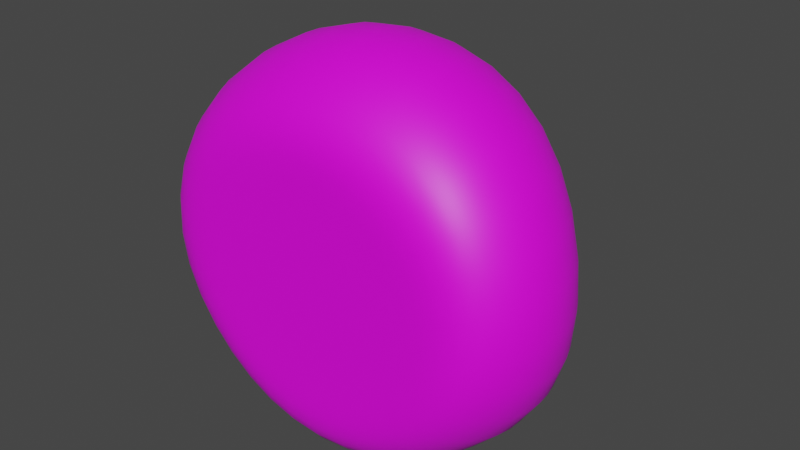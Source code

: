 # Source: Slime.blend  (saved by Blender 2.80.75; exported with 4.5.12 LTS)
import bpy
from mathutils import Matrix  # noqa: F401  (used for matrix-valued properties, if any)

bpy.ops.wm.read_factory_settings(use_empty=True)
scene = bpy.context.scene
scene.name = 'Scene'

# ---- collections
col_collection = bpy.data.collections.new('Collection'); scene.collection.children.link(col_collection)

# ---- images (referenced by path relative to the original .blend; pixels are not part of the script)
import os
ASSET_DIR = os.environ.get("B2B_ASSET_DIR", "")  # directory of the original .blend (textures are referenced by path, not embedded)
HERE = os.path.dirname(os.path.abspath(__file__))  # packed textures are extracted next to this script under _unpacked/

def load_image(name, relpath, width, height, colorspace="sRGB"):
    """Load a texture the original file referenced (path relative to the .blend, or extracted next to this script)."""
    p = next((c for c in (os.path.join(HERE, relpath), os.path.join(ASSET_DIR, relpath)) if relpath and os.path.exists(c)), "")
    if p:
        img = bpy.data.images.load(p, check_existing=True)
        img.name = name
    else:  # same state as the original file: an image datablock whose file is absent (Cycles renders it pink)
        img = bpy.data.images.new(name, width, height)
        img.source = "FILE"
        img.filepath = "//" + (relpath or name)
    img.colorspace_settings.name = colorspace
    return img
img_slime_bluetexture_png = load_image('Slime_BlueTexture.png', 'Slime_BlueTexture.png', 1024, 1024, 'sRGB')

# ---- materials (node trees are filled in below, after node groups)
mat_slimebody = bpy.data.materials.new('SlimeBody')
mat_slimebody.use_transparent_shadow = False

# ---- material node trees
mat_slimebody.use_nodes = True; mat_slimebody.node_tree.nodes.clear()
_N = mat_slimebody.node_tree.nodes; _L = mat_slimebody.node_tree.links
n0 = _N.new('ShaderNodeBsdfPrincipled'); n0.name = 'Principled BSDF'; n0.location = (10, 300)
n0.distribution = 'GGX'
n0.subsurface_method = 'BURLEY'
n0.inputs[3].default_value = 1.45
n0.inputs[27].default_value = (0.0, 0.0, 0.0, 1.0)
n0.inputs[28].default_value = 1.0
n1 = _N.new('ShaderNodeTexImage'); n1.name = 'Image Texture'; n1.location = (-407, 249)
n1.image = img_slime_bluetexture_png
n2 = _N.new('ShaderNodeOutputMaterial'); n2.name = 'Material Output'; n2.location = (402, 310)
_L.new(n0.outputs[0], n2.inputs[0])
_L.new(n1.outputs[0], n0.inputs[0])
n2.is_active_output = True

# ---- world
world_world = bpy.data.worlds.new('World'); scene.world = world_world
world_world.use_nodes = True; world_world.node_tree.nodes.clear()
_N = world_world.node_tree.nodes; _L = world_world.node_tree.links
n0 = _N.new('ShaderNodeOutputWorld'); n0.name = 'World Output'; n0.location = (300, 300)
n1 = _N.new('ShaderNodeBackground'); n1.name = 'Background'; n1.location = (10, 300)
n1.inputs[0].default_value = (0.05088, 0.05088, 0.05088, 1.0)
_L.new(n1.outputs[0], n0.inputs[0])
n0.is_active_output = True
world_world.color = (0.05088, 0.05088, 0.05088)
world_world.use_sun_shadow = False
world_world.sun_shadow_jitter_overblur = 0.0

# ---- meshes
me_sphere_001 = bpy.data.meshes.new('Sphere.001')
me_sphere_001.from_pydata([(0.0708, 0.7277, -0.08372), (0.1421, 0.6444, -0.2111), (0.2087, 0.564, -0.3699), (0.2681, 0.4869, -0.5325), (0.3171, 0.3941, -0.6641), (0.3533, 0.277, -0.7576), (0.3753, 0.1402, -0.8243), (0.3827, 0.0003465, -0.8742), (0.3753, -0.1363, -0.8976), (0.3536, -0.2675, -0.8834), (0.3182, -0.3857, -0.8229), (0.2706, -0.4538, -0.7186), (0.2126, -0.4538, -0.5805), (0.1464, -0.4538, -0.4208), (0.07466, -0.4538, -0.2474), (0.1331, 0.719, -0.04922), (0.2642, 0.63, -0.1488), (0.3866, 0.5458, -0.2869), (0.4969, 0.4731, -0.4353), (0.5883, 0.3823, -0.5553), (0.6567, 0.2685, -0.6387), (0.6993, 0.1395, -0.6871), (0.713, 0.00693, -0.719), (0.6988, -0.1313, -0.7294), (0.6576, -0.2623, -0.7093), (0.5915, -0.3844, -0.6541), (0.503, -0.4538, -0.5677), (0.3951, -0.4538, -0.4601), (0.2715, -0.4538, -0.3378), (0.1379, -0.4538, -0.2052), (0.1747, 0.7214, -0.005514), (0.3458, 0.6327, -0.07468), (0.5078, 0.5496, -0.1764), (0.6541, 0.4706, -0.287), (0.7757, 0.3751, -0.3796), (0.8673, 0.2603, -0.4379), (0.9255, 0.1287, -0.4612), (0.9465, -0.009685, -0.4661), (0.9305, -0.1512, -0.4541), (0.8778, -0.2863, -0.425), (0.7889, -0.4033, -0.3862), (0.6692, -0.4538, -0.3378), (0.5237, -0.4538, -0.2798), (0.3581, -0.4538, -0.2136), (0.1805, -0.4538, -0.1419), (0.1894, 0.7323, 0.04441), (0.3746, 0.6511, 0.02515), (0.5502, 0.5676, -0.01424), (0.7101, 0.4754, -0.05444), (0.8445, 0.3629, -0.07673), (0.947, 0.2322, -0.07663), (1.013, 0.0938, -0.07081), (1.037, -0.04666, -0.06637), (1.02, -0.185, -0.06573), (0.9616, -0.3124, -0.06697), (0.8631, -0.4169, -0.0672), (0.7308, -0.4538, -0.0672), (0.5706, -0.4538, -0.0672), (0.3892, -0.4538, -0.0672), (0.1956, -0.4538, -0.0672), (0.1749, 0.7498, 0.09491), (0.3461, 0.681, 0.1388), (0.5082, 0.5986, 0.1806), (0.6573, 0.5023, 0.2342), (0.7835, 0.3812, 0.2937), (0.8795, 0.2428, 0.3357), (0.9408, 0.09384, 0.355), (0.9631, -0.05671, 0.3574), (0.9465, -0.1995, 0.339), (0.8917, -0.3257, 0.3048), (0.7998, -0.4239, 0.2599), (0.6769, -0.4538, 0.2068), (0.5282, -0.4538, 0.146), (0.3598, -0.4538, 0.07925), (0.1807, -0.4538, 0.007457), (0.1333, 0.7715, 0.1385), (0.2649, 0.7188, 0.2434), (0.3882, 0.6429, 0.3641), (0.5017, 0.5445, 0.4867), (0.5973, 0.4273, 0.5902), (0.6694, 0.2911, 0.662), (0.7148, 0.1314, 0.7023), (0.7305, -0.03365, 0.7088), (0.7177, -0.1861, 0.6784), (0.6772, -0.3166, 0.6192), (0.609, -0.4174, 0.5387), (0.5165, -0.4538, 0.4411), (0.4037, -0.4538, 0.328), (0.2751, -0.4538, 0.2034), (0.1382, -0.4538, 0.07075), (0.07106, 0.7926, 0.1666), (0.1428, 0.7549, 0.3169), (0.21, 0.6828, 0.4829), (0.2695, 0.5861, 0.6393), (0.3184, 0.4665, 0.7705), (0.3546, 0.3253, 0.8623), (0.3771, 0.1656, 0.9149), (0.3848, 0.001771, 0.9255), (0.3781, -0.1504, 0.891), (0.357, -0.2825, 0.8195), (0.3219, -0.3946, 0.7189), (0.2741, -0.4538, 0.5943), (0.2152, -0.4538, 0.4484), (0.1475, -0.4538, 0.2864), (0.07466, -0.4538, 0.113), (-2.842e-14, 0.7426, -0.09438), (-2.842e-14, 0.522, -0.5696), (-2.842e-14, 0.4201, -0.7056), (-2.842e-14, 0.2924, -0.807), (-2.842e-14, 0.1514, -0.881), (-2.842e-14, 0.008915, -0.9364), (-2.842e-14, -0.1307, -0.9632), (-2.842e-14, -0.2662, -0.9492), (-2.842e-14, -0.3856, -0.8846), (-2.842e-14, -0.4538, -0.7721), (-2.842e-14, -0.4538, -0.6228), (-2.842e-14, -0.4538, -0.4499), (-2.842e-14, -0.4538, -0.2623), (-0.0708, 0.7277, -0.08372), (-0.1421, 0.6444, -0.2111), (-0.2087, 0.564, -0.3699), (-0.2681, 0.4869, -0.5325), (-0.3171, 0.3941, -0.6641), (-0.3533, 0.277, -0.7576), (-0.3753, 0.1402, -0.8243), (-0.3827, 0.0003465, -0.8742), (-0.3753, -0.1363, -0.8976), (-0.3536, -0.2675, -0.8834), (-0.3182, -0.3857, -0.8229), (-0.2706, -0.4538, -0.7186), (-0.2126, -0.4538, -0.5805), (-0.1464, -0.4538, -0.4208), (-0.07466, -0.4538, -0.2474), (-0.1331, 0.719, -0.04922), (-0.2642, 0.63, -0.1488), (-0.3866, 0.5458, -0.2869), (-0.4969, 0.4731, -0.4353), (-0.5883, 0.3823, -0.5553), (-0.6567, 0.2685, -0.6387), (-0.6993, 0.1395, -0.6871), (-0.713, 0.00693, -0.719), (-0.6988, -0.1313, -0.7294), (-0.6576, -0.2623, -0.7093), (-0.5915, -0.3844, -0.6541), (-0.503, -0.4538, -0.5677), (-0.3951, -0.4538, -0.4601), (-0.2715, -0.4538, -0.3378), (-0.1379, -0.4538, -0.2052), (-0.1747, 0.7214, -0.005514), (-0.3458, 0.6327, -0.07468), (-0.5078, 0.5496, -0.1764), (-0.6541, 0.4706, -0.287), (-0.7757, 0.3751, -0.3796), (-0.8673, 0.2603, -0.4379), (-0.9255, 0.1287, -0.4612), (-0.9465, -0.009685, -0.4661), (-0.9305, -0.1512, -0.4541), (-0.8778, -0.2863, -0.425), (-0.7889, -0.4033, -0.3862), (-0.6692, -0.4538, -0.3378), (-0.5237, -0.4538, -0.2798), (-0.3581, -0.4538, -0.2136), (-0.1805, -0.4538, -0.1419), (-0.1894, 0.7323, 0.04441), (-0.3746, 0.6511, 0.02515), (-0.5502, 0.5676, -0.01424), (-0.7101, 0.4754, -0.05444), (-0.8445, 0.3629, -0.07673), (-0.947, 0.2322, -0.07663), (-1.013, 0.0938, -0.07081), (-1.037, -0.04666, -0.06637), (-1.02, -0.185, -0.06573), (-0.9616, -0.3124, -0.06697), (-0.8631, -0.4169, -0.0672), (-0.7308, -0.4538, -0.0672), (-0.5706, -0.4538, -0.0672), (-0.3892, -0.4538, -0.0672), (-0.1956, -0.4538, -0.0672), (-0.1749, 0.7498, 0.09491), (-0.3461, 0.681, 0.1388), (-0.5082, 0.5986, 0.1806), (-0.6573, 0.5023, 0.2342), (-0.7835, 0.3812, 0.2937), (-0.8795, 0.2428, 0.3357), (-0.9408, 0.09384, 0.355), (-0.9631, -0.05671, 0.3574), (-0.9465, -0.1995, 0.339), (-0.8917, -0.3257, 0.3048), (-0.7998, -0.4239, 0.2599), (-0.6769, -0.4538, 0.2068), (-0.5282, -0.4538, 0.146), (-0.3598, -0.4538, 0.07925), (-0.1807, -0.4538, 0.007457), (-0.1333, 0.7715, 0.1385), (-0.2649, 0.7188, 0.2434), (-0.3882, 0.6429, 0.3641), (-0.5017, 0.5445, 0.4867), (-0.5973, 0.4273, 0.5902), (-0.6694, 0.2911, 0.662), (-0.7148, 0.1314, 0.7023), (-0.7305, -0.03365, 0.7088), (-0.7177, -0.1861, 0.6784), (-0.6772, -0.3166, 0.6192), (-0.609, -0.4174, 0.5387), (-0.5165, -0.4538, 0.4411), (-0.4037, -0.4538, 0.328), (-0.2751, -0.4538, 0.2034), (-0.1382, -0.4538, 0.07075), (-0.07106, 0.7926, 0.1666), (-0.1428, 0.7549, 0.3169), (-0.21, 0.6828, 0.4829), (-0.2695, 0.5861, 0.6393), (-0.3184, 0.4665, 0.7705), (-0.3546, 0.3253, 0.8623), (-0.3771, 0.1656, 0.9149), (-0.3848, 0.001771, 0.9255), (-0.3781, -0.1504, 0.891), (-0.357, -0.2825, 0.8195), (-0.3219, -0.3946, 0.7189), (-0.2741, -0.4538, 0.5943), (-0.2152, -0.4538, 0.4484), (-0.1475, -0.4538, 0.2864), (-0.07466, -0.4538, 0.113), (-2.842e-14, 0.8101, 0.1744), (-2.842e-14, 0.7802, 0.3421), (-2.842e-14, 0.7067, 0.5225), (-2.842e-14, 0.5992, 0.6931), (-2.842e-14, 0.4685, 0.8338), (-2.842e-14, 0.327, 0.9326), (-2.842e-14, 0.1685, 0.9895), (-2.842e-14, 0.005331, 1.002), (-2.842e-14, -0.1458, 0.9657), (-2.842e-14, -0.2767, 0.8898), (-2.842e-14, -0.3895, 0.7822), (-2.842e-14, -0.4538, 0.6482), (-2.842e-14, -0.4538, 0.4907), (-2.842e-14, -0.4538, 0.3155), (-2.842e-14, -0.4538, 0.1279), (-2.842e-14, -0.4538, -0.0672), (-2.842e-14, 0.7928, 0.0336), (-2.842e-14, 0.6739, -0.2326), (-2.842e-14, 0.6016, -0.3995)], [], [(111, 110, 7, 8), (240, 105, 0, 1), (112, 111, 8, 9), (241, 240, 1, 2), (113, 112, 9, 10), (106, 241, 2, 3), (114, 113, 10, 11), (107, 106, 3, 4), (115, 114, 11, 12), (108, 107, 4, 5), (116, 115, 12, 13), (109, 108, 5, 6), (117, 116, 13, 14), (110, 109, 6, 7), (105, 239, 0), (238, 117, 14), (7, 6, 21, 22), (0, 239, 15), (238, 14, 29), (8, 7, 22, 23), (1, 0, 15, 16), (9, 8, 23, 24), (2, 1, 16, 17), (10, 9, 24, 25), (3, 2, 17, 18), (11, 10, 25, 26), (4, 3, 18, 19), (12, 11, 26, 27), (5, 4, 19, 20), (13, 12, 27, 28), (6, 5, 20, 21), (14, 13, 28, 29), (26, 25, 40, 41), (19, 18, 33, 34), (27, 26, 41, 42), (20, 19, 34, 35), (28, 27, 42, 43), (21, 20, 35, 36), (29, 28, 43, 44), (22, 21, 36, 37), (15, 239, 30), (238, 29, 44), (23, 22, 37, 38), (16, 15, 30, 31), (24, 23, 38, 39), (17, 16, 31, 32), (25, 24, 39, 40), (18, 17, 32, 33), (30, 239, 45), (238, 44, 59), (38, 37, 52, 53), (31, 30, 45, 46), (39, 38, 53, 54), (32, 31, 46, 47), (40, 39, 54, 55), (33, 32, 47, 48), (41, 40, 55, 56), (34, 33, 48, 49), (42, 41, 56, 57), (35, 34, 49, 50), (43, 42, 57, 58), (36, 35, 50, 51), (44, 43, 58, 59), (37, 36, 51, 52), (49, 48, 63, 64), (57, 56, 71, 72), (50, 49, 64, 65), (58, 57, 72, 73), (51, 50, 65, 66), (59, 58, 73, 74), (52, 51, 66, 67), (45, 239, 60), (238, 59, 74), (53, 52, 67, 68), (46, 45, 60, 61), (54, 53, 68, 69), (47, 46, 61, 62), (55, 54, 69, 70), (48, 47, 62, 63), (56, 55, 70, 71), (68, 67, 82, 83), (61, 60, 75, 76), (69, 68, 83, 84), (62, 61, 76, 77), (70, 69, 84, 85), (63, 62, 77, 78), (71, 70, 85, 86), (64, 63, 78, 79), (72, 71, 86, 87), (65, 64, 79, 80), (73, 72, 87, 88), (66, 65, 80, 81), (74, 73, 88, 89), (67, 66, 81, 82), (60, 239, 75), (238, 74, 89), (87, 86, 101, 102), (80, 79, 94, 95), (88, 87, 102, 103), (81, 80, 95, 96), (89, 88, 103, 104), (82, 81, 96, 97), (75, 239, 90), (238, 89, 104), (83, 82, 97, 98), (76, 75, 90, 91), (84, 83, 98, 99), (77, 76, 91, 92), (85, 84, 99, 100), (78, 77, 92, 93), (86, 85, 100, 101), (79, 78, 93, 94), (99, 98, 231, 232), (92, 91, 224, 225), (100, 99, 232, 233), (93, 92, 225, 226), (101, 100, 233, 234), (94, 93, 226, 227), (102, 101, 234, 235), (95, 94, 227, 228), (103, 102, 235, 236), (96, 95, 228, 229), (104, 103, 236, 237), (97, 96, 229, 230), (90, 239, 223), (238, 104, 237), (98, 97, 230, 231), (91, 90, 223, 224), (111, 126, 125, 110), (240, 119, 118, 105), (112, 127, 126, 111), (241, 120, 119, 240), (113, 128, 127, 112), (106, 121, 120, 241), (114, 129, 128, 113), (107, 122, 121, 106), (115, 130, 129, 114), (108, 123, 122, 107), (116, 131, 130, 115), (109, 124, 123, 108), (117, 132, 131, 116), (110, 125, 124, 109), (105, 118, 239), (238, 132, 117), (125, 140, 139, 124), (118, 133, 239), (238, 147, 132), (126, 141, 140, 125), (119, 134, 133, 118), (127, 142, 141, 126), (120, 135, 134, 119), (128, 143, 142, 127), (121, 136, 135, 120), (129, 144, 143, 128), (122, 137, 136, 121), (130, 145, 144, 129), (123, 138, 137, 122), (131, 146, 145, 130), (124, 139, 138, 123), (132, 147, 146, 131), (144, 159, 158, 143), (137, 152, 151, 136), (145, 160, 159, 144), (138, 153, 152, 137), (146, 161, 160, 145), (139, 154, 153, 138), (147, 162, 161, 146), (140, 155, 154, 139), (133, 148, 239), (238, 162, 147), (141, 156, 155, 140), (134, 149, 148, 133), (142, 157, 156, 141), (135, 150, 149, 134), (143, 158, 157, 142), (136, 151, 150, 135), (148, 163, 239), (238, 177, 162), (156, 171, 170, 155), (149, 164, 163, 148), (157, 172, 171, 156), (150, 165, 164, 149), (158, 173, 172, 157), (151, 166, 165, 150), (159, 174, 173, 158), (152, 167, 166, 151), (160, 175, 174, 159), (153, 168, 167, 152), (161, 176, 175, 160), (154, 169, 168, 153), (162, 177, 176, 161), (155, 170, 169, 154), (167, 182, 181, 166), (175, 190, 189, 174), (168, 183, 182, 167), (176, 191, 190, 175), (169, 184, 183, 168), (177, 192, 191, 176), (170, 185, 184, 169), (163, 178, 239), (238, 192, 177), (171, 186, 185, 170), (164, 179, 178, 163), (172, 187, 186, 171), (165, 180, 179, 164), (173, 188, 187, 172), (166, 181, 180, 165), (174, 189, 188, 173), (186, 201, 200, 185), (179, 194, 193, 178), (187, 202, 201, 186), (180, 195, 194, 179), (188, 203, 202, 187), (181, 196, 195, 180), (189, 204, 203, 188), (182, 197, 196, 181), (190, 205, 204, 189), (183, 198, 197, 182), (191, 206, 205, 190), (184, 199, 198, 183), (192, 207, 206, 191), (185, 200, 199, 184), (178, 193, 239), (238, 207, 192), (205, 220, 219, 204), (198, 213, 212, 197), (206, 221, 220, 205), (199, 214, 213, 198), (207, 222, 221, 206), (200, 215, 214, 199), (193, 208, 239), (238, 222, 207), (201, 216, 215, 200), (194, 209, 208, 193), (202, 217, 216, 201), (195, 210, 209, 194), (203, 218, 217, 202), (196, 211, 210, 195), (204, 219, 218, 203), (197, 212, 211, 196), (217, 232, 231, 216), (210, 225, 224, 209), (218, 233, 232, 217), (211, 226, 225, 210), (219, 234, 233, 218), (212, 227, 226, 211), (220, 235, 234, 219), (213, 228, 227, 212), (221, 236, 235, 220), (214, 229, 228, 213), (222, 237, 236, 221), (215, 230, 229, 214), (208, 223, 239), (238, 237, 222), (216, 231, 230, 215), (209, 224, 223, 208)])
me_sphere_001.polygons.foreach_set('use_smooth', [True] * 256)
_uv = me_sphere_001.uv_layers.new(name='UVMap')
_uv.uv.foreach_set('vector', [0.5969, 0.3729, 0.5671, 0.3694, 0.5618, 0.2942, 0.5908, 0.2888, 0.4173, 0.3518, 0.3994, 0.3497, 0.3999, 0.3414, 0.4181, 0.3339, 0.63, 0.3768, 0.5969, 0.3729, 0.5908, 0.2888, 0.6237, 0.2835, 0.4398, 0.3544, 0.4173, 0.3518, 0.4181, 0.3339, 0.441, 0.3271, 0.6696, 0.3815, 0.63, 0.3768, 0.6237, 0.2835, 0.6651, 0.2762, 0.464, 0.3573, 0.4398, 0.3544, 0.441, 0.3271, 0.4652, 0.3208, 0.718, 0.3871, 0.6696, 0.3815, 0.6651, 0.2762, 0.718, 0.2653, 0.4873, 0.36, 0.464, 0.3573, 0.4652, 0.3208, 0.4879, 0.3144, 0.08423, 0.7484, 0.06609, 0.7219, 0.1206, 0.6985, 0.1271, 0.7301, 0.5119, 0.3629, 0.4873, 0.36, 0.4879, 0.3144, 0.5102, 0.3075, 0.1052, 0.7791, 0.08423, 0.7484, 0.1271, 0.7301, 0.1348, 0.7665, 0.539, 0.3661, 0.5119, 0.3629, 0.5102, 0.3075, 0.5348, 0.3004, 0.128, 0.8124, 0.1052, 0.7791, 0.1348, 0.7665, 0.1431, 0.8059, 0.5671, 0.3694, 0.539, 0.3661, 0.5348, 0.3004, 0.5618, 0.2942, 0.3994, 0.3497, 0.3847, 0.348, 0.3999, 0.3414, 0.1517, 0.847, 0.128, 0.8124, 0.1431, 0.8059, 0.5618, 0.2942, 0.5348, 0.3004, 0.5095, 0.248, 0.5294, 0.2342, 0.3999, 0.3414, 0.3847, 0.348, 0.3972, 0.3336, 0.1517, 0.847, 0.1431, 0.8059, 0.1594, 0.8058, 0.5908, 0.2888, 0.5618, 0.2942, 0.5294, 0.2342, 0.5531, 0.2198, 0.4181, 0.3339, 0.3999, 0.3414, 0.3972, 0.3336, 0.4127, 0.318, 0.6237, 0.2835, 0.5908, 0.2888, 0.5531, 0.2198, 0.5816, 0.2029, 0.441, 0.3271, 0.4181, 0.3339, 0.4127, 0.318, 0.4331, 0.303, 0.6651, 0.2762, 0.6237, 0.2835, 0.5816, 0.2029, 0.62, 0.1782, 0.4652, 0.3208, 0.441, 0.3271, 0.4331, 0.303, 0.4549, 0.2891, 0.718, 0.2653, 0.6651, 0.2762, 0.62, 0.1782, 0.669, 0.1448, 0.4879, 0.3144, 0.4652, 0.3208, 0.4549, 0.2891, 0.4745, 0.2757, 0.1271, 0.7301, 0.1206, 0.6985, 0.1802, 0.6971, 0.1741, 0.7293, 0.5102, 0.3075, 0.4879, 0.3144, 0.4745, 0.2757, 0.4922, 0.2621, 0.1348, 0.7665, 0.1271, 0.7301, 0.1741, 0.7293, 0.167, 0.766, 0.5348, 0.3004, 0.5102, 0.3075, 0.4922, 0.2621, 0.5095, 0.248, 0.1431, 0.8059, 0.1348, 0.7665, 0.167, 0.766, 0.1594, 0.8058, 0.669, 0.1448, 0.62, 0.1782, 0.542, 0.09869, 0.5726, 0.04947, 0.4745, 0.2757, 0.4549, 0.2891, 0.4369, 0.2674, 0.4522, 0.2495, 0.1741, 0.7293, 0.1802, 0.6971, 0.2376, 0.7177, 0.2188, 0.7457, 0.4922, 0.2621, 0.4745, 0.2757, 0.4522, 0.2495, 0.4644, 0.2319, 0.167, 0.766, 0.1741, 0.7293, 0.2188, 0.7457, 0.1975, 0.7775, 0.5095, 0.248, 0.4922, 0.2621, 0.4644, 0.2319, 0.4747, 0.2133, 0.1594, 0.8058, 0.167, 0.766, 0.1975, 0.7775, 0.1747, 0.8118, 0.5294, 0.2342, 0.5095, 0.248, 0.4747, 0.2133, 0.4855, 0.1933, 0.3972, 0.3336, 0.3847, 0.348, 0.3927, 0.3284, 0.1517, 0.847, 0.1594, 0.8058, 0.1747, 0.8118, 0.5531, 0.2198, 0.5294, 0.2342, 0.4855, 0.1933, 0.4993, 0.1695, 0.4127, 0.318, 0.3972, 0.3336, 0.3927, 0.3284, 0.4045, 0.3074, 0.5816, 0.2029, 0.5531, 0.2198, 0.4993, 0.1695, 0.5168, 0.1391, 0.4331, 0.303, 0.4127, 0.318, 0.4045, 0.3074, 0.4201, 0.2867, 0.62, 0.1782, 0.5816, 0.2029, 0.5168, 0.1391, 0.542, 0.09869, 0.4549, 0.2891, 0.4331, 0.303, 0.4201, 0.2867, 0.4369, 0.2674, 0.3927, 0.3284, 0.3847, 0.348, 0.387, 0.3264, 0.1517, 0.847, 0.1747, 0.8118, 0.1864, 0.8232, 0.4993, 0.1695, 0.4855, 0.1933, 0.4215, 0.1624, 0.4256, 0.1352, 0.4045, 0.3074, 0.3927, 0.3284, 0.387, 0.3264, 0.3924, 0.3035, 0.5168, 0.1391, 0.4993, 0.1695, 0.4256, 0.1352, 0.4313, 0.103, 0.4201, 0.2867, 0.4045, 0.3074, 0.3924, 0.3035, 0.3998, 0.2804, 0.542, 0.09869, 0.5168, 0.1391, 0.4313, 0.103, 0.439, 0.0614, 0.4369, 0.2674, 0.4201, 0.2867, 0.3998, 0.2804, 0.4074, 0.2575, 0.5726, 0.04947, 0.542, 0.09869, 0.439, 0.0614, 0.4479, 0.004314, 0.4522, 0.2495, 0.4369, 0.2674, 0.4074, 0.2575, 0.4133, 0.2345, 0.2188, 0.7457, 0.2376, 0.7177, 0.2814, 0.7582, 0.2529, 0.7777, 0.4644, 0.2319, 0.4522, 0.2495, 0.4133, 0.2345, 0.4164, 0.2111, 0.1975, 0.7775, 0.2188, 0.7457, 0.2529, 0.7777, 0.2208, 0.7997, 0.4747, 0.2133, 0.4644, 0.2319, 0.4164, 0.2111, 0.4187, 0.1872, 0.1747, 0.8118, 0.1975, 0.7775, 0.2208, 0.7997, 0.1864, 0.8232, 0.4855, 0.1933, 0.4747, 0.2133, 0.4187, 0.1872, 0.4215, 0.1624, 0.4133, 0.2345, 0.4074, 0.2575, 0.3698, 0.2623, 0.3624, 0.239, 0.2529, 0.7777, 0.2814, 0.7582, 0.3051, 0.8134, 0.2713, 0.8207, 0.4164, 0.2111, 0.4133, 0.2345, 0.3624, 0.239, 0.3556, 0.2152, 0.2208, 0.7997, 0.2529, 0.7777, 0.2713, 0.8207, 0.2333, 0.8293, 0.4187, 0.1872, 0.4164, 0.2111, 0.3556, 0.2152, 0.3498, 0.1907, 0.1864, 0.8232, 0.2208, 0.7997, 0.2333, 0.8293, 0.1928, 0.8383, 0.4215, 0.1624, 0.4187, 0.1872, 0.3498, 0.1907, 0.3442, 0.165, 0.387, 0.3264, 0.3847, 0.348, 0.381, 0.3278, 0.1517, 0.847, 0.1864, 0.8232, 0.1928, 0.8383, 0.4256, 0.1352, 0.4215, 0.1624, 0.3442, 0.165, 0.3395, 0.1358, 0.3924, 0.3035, 0.387, 0.3264, 0.381, 0.3278, 0.3784, 0.3065, 0.4313, 0.103, 0.4256, 0.1352, 0.3395, 0.1358, 0.3346, 0.1015, 0.3998, 0.2804, 0.3924, 0.3035, 0.3784, 0.3065, 0.3753, 0.2846, 0.439, 0.0614, 0.4313, 0.103, 0.3346, 0.1015, 0.3276, 0.05793, 0.4074, 0.2575, 0.3998, 0.2804, 0.3753, 0.2846, 0.3698, 0.2623, 0.4479, 0.004314, 0.439, 0.0614, 0.3276, 0.05793, 0.3159, 0.0001011, 0.3395, 0.1358, 0.3442, 0.165, 0.2775, 0.2011, 0.2607, 0.1739, 0.3784, 0.3065, 0.381, 0.3278, 0.3756, 0.3323, 0.3657, 0.3157, 0.3346, 0.1015, 0.3395, 0.1358, 0.2607, 0.1739, 0.2421, 0.1415, 0.3753, 0.2846, 0.3784, 0.3065, 0.3657, 0.3157, 0.3527, 0.2987, 0.3276, 0.05793, 0.3346, 0.1015, 0.2421, 0.1415, 0.2177, 0.1007, 0.3698, 0.2623, 0.3753, 0.2846, 0.3527, 0.2987, 0.3379, 0.2811, 0.3159, 0.0001011, 0.3276, 0.05793, 0.2177, 0.1007, 0.1822, 0.04781, 0.3624, 0.239, 0.3698, 0.2623, 0.3379, 0.2811, 0.3231, 0.2635, 0.2713, 0.8207, 0.3051, 0.8134, 0.3051, 0.8744, 0.2713, 0.8681, 0.3556, 0.2152, 0.3624, 0.239, 0.3231, 0.2635, 0.3089, 0.2453, 0.2333, 0.8293, 0.2713, 0.8207, 0.2713, 0.8681, 0.2334, 0.8616, 0.3498, 0.1907, 0.3556, 0.2152, 0.3089, 0.2453, 0.2937, 0.2246, 0.1928, 0.8383, 0.2333, 0.8293, 0.2334, 0.8616, 0.193, 0.8547, 0.3442, 0.165, 0.3498, 0.1907, 0.2937, 0.2246, 0.2775, 0.2011, 0.381, 0.3278, 0.3847, 0.348, 0.3756, 0.3323, 0.1517, 0.847, 0.1928, 0.8383, 0.193, 0.8547, 0.2713, 0.8681, 0.3051, 0.8744, 0.2807, 0.9311, 0.2525, 0.9123, 0.3089, 0.2453, 0.3231, 0.2635, 0.2994, 0.2981, 0.2792, 0.2872, 0.2334, 0.8616, 0.2713, 0.8681, 0.2525, 0.9123, 0.2208, 0.8918, 0.2937, 0.2246, 0.3089, 0.2453, 0.2792, 0.2872, 0.2575, 0.2746, 0.193, 0.8547, 0.2334, 0.8616, 0.2208, 0.8918, 0.1868, 0.8699, 0.2775, 0.2011, 0.2937, 0.2246, 0.2575, 0.2746, 0.2333, 0.26, 0.3756, 0.3323, 0.3847, 0.348, 0.3718, 0.3388, 0.1517, 0.847, 0.193, 0.8547, 0.1868, 0.8699, 0.2607, 0.1739, 0.2775, 0.2011, 0.2333, 0.26, 0.2061, 0.2426, 0.3657, 0.3157, 0.3756, 0.3323, 0.3718, 0.3388, 0.3567, 0.3291, 0.2421, 0.1415, 0.2607, 0.1739, 0.2061, 0.2426, 0.1734, 0.2207, 0.3527, 0.2987, 0.3657, 0.3157, 0.3567, 0.3291, 0.3384, 0.3189, 0.2177, 0.1007, 0.2421, 0.1415, 0.1734, 0.2207, 0.1288, 0.1909, 0.3379, 0.2811, 0.3527, 0.2987, 0.3384, 0.3189, 0.3189, 0.3086, 0.1822, 0.04781, 0.2177, 0.1007, 0.1288, 0.1909, 0.06792, 0.1513, 0.3231, 0.2635, 0.3379, 0.2811, 0.3189, 0.3086, 0.2994, 0.2981, 0.1734, 0.2207, 0.2061, 0.2426, 0.1797, 0.3238, 0.1394, 0.3191, 0.3384, 0.3189, 0.3567, 0.3291, 0.353, 0.3442, 0.3326, 0.3418, 0.1288, 0.1909, 0.1734, 0.2207, 0.1394, 0.3191, 0.08246, 0.3124, 0.3189, 0.3086, 0.3384, 0.3189, 0.3326, 0.3418, 0.3101, 0.3392, 0.06792, 0.1513, 0.1288, 0.1909, 0.08246, 0.3124, 0.0001011, 0.3027, 0.2994, 0.2981, 0.3189, 0.3086, 0.3101, 0.3392, 0.287, 0.3365, 0.2525, 0.9123, 0.2807, 0.9311, 0.2386, 0.9739, 0.2195, 0.946, 0.2792, 0.2872, 0.2994, 0.2981, 0.287, 0.3365, 0.2649, 0.3339, 0.2208, 0.8918, 0.2525, 0.9123, 0.2195, 0.946, 0.1982, 0.9149, 0.2575, 0.2746, 0.2792, 0.2872, 0.2649, 0.3339, 0.2402, 0.331, 0.1868, 0.8699, 0.2208, 0.8918, 0.1982, 0.9149, 0.1754, 0.8816, 0.2333, 0.26, 0.2575, 0.2746, 0.2402, 0.331, 0.2122, 0.3277, 0.3718, 0.3388, 0.3847, 0.348, 0.3702, 0.3462, 0.1517, 0.847, 0.1868, 0.8699, 0.1754, 0.8816, 0.2061, 0.2426, 0.2333, 0.26, 0.2122, 0.3277, 0.1797, 0.3238, 0.3567, 0.3291, 0.3718, 0.3388, 0.3702, 0.3462, 0.353, 0.3442, 0.5969, 0.3729, 0.5715, 0.4533, 0.5445, 0.4413, 0.5671, 0.3694, 0.4173, 0.3518, 0.414, 0.3694, 0.398, 0.3579, 0.3994, 0.3497, 0.63, 0.3768, 0.6022, 0.4661, 0.5715, 0.4533, 0.5969, 0.3729, 0.4398, 0.3544, 0.4346, 0.3813, 0.414, 0.3694, 0.4173, 0.3518, 0.6696, 0.3815, 0.6408, 0.4828, 0.6022, 0.4661, 0.63, 0.3768, 0.464, 0.3573, 0.4567, 0.3931, 0.4346, 0.3813, 0.4398, 0.3544, 0.718, 0.3871, 0.6897, 0.5056, 0.6408, 0.4828, 0.6696, 0.3815, 0.4873, 0.36, 0.4773, 0.4046, 0.4567, 0.3931, 0.464, 0.3573, 0.08423, 0.7484, 0.05164, 0.7817, 0.02458, 0.7643, 0.06609, 0.7219, 0.5119, 0.3629, 0.4974, 0.4164, 0.4773, 0.4046, 0.4873, 0.36, 0.1052, 0.7791, 0.08278, 0.802, 0.05164, 0.7817, 0.08423, 0.7484, 0.539, 0.3661, 0.5197, 0.429, 0.4974, 0.4164, 0.5119, 0.3629, 0.128, 0.8124, 0.1166, 0.8241, 0.08278, 0.802, 0.1052, 0.7791, 0.5671, 0.3694, 0.5445, 0.4413, 0.5197, 0.429, 0.539, 0.3661, 0.3994, 0.3497, 0.398, 0.3579, 0.3847, 0.348, 0.1517, 0.847, 0.1166, 0.8241, 0.128, 0.8124, 0.5445, 0.4413, 0.4991, 0.4922, 0.4829, 0.4741, 0.5197, 0.429, 0.398, 0.3579, 0.3935, 0.3648, 0.3847, 0.348, 0.1517, 0.847, 0.1105, 0.8393, 0.1166, 0.8241, 0.5715, 0.4533, 0.5188, 0.5117, 0.4991, 0.4922, 0.5445, 0.4413, 0.414, 0.3694, 0.405, 0.3836, 0.3935, 0.3648, 0.398, 0.3579, 0.6022, 0.4661, 0.5426, 0.5347, 0.5188, 0.5117, 0.5715, 0.4533, 0.4346, 0.3813, 0.4214, 0.4029, 0.405, 0.3836, 0.414, 0.3694, 0.6408, 0.4828, 0.5742, 0.5677, 0.5426, 0.5347, 0.6022, 0.4661, 0.4567, 0.3931, 0.4394, 0.4215, 0.4214, 0.4029, 0.4346, 0.3813, 0.6897, 0.5056, 0.6141, 0.6116, 0.5742, 0.5677, 0.6408, 0.4828, 0.4773, 0.4046, 0.4553, 0.4391, 0.4394, 0.4215, 0.4567, 0.3931, 0.05164, 0.7817, 0.03389, 0.8253, 0.001665, 0.8193, 0.02458, 0.7643, 0.4974, 0.4164, 0.4694, 0.4564, 0.4553, 0.4391, 0.4773, 0.4046, 0.08278, 0.802, 0.07066, 0.832, 0.03389, 0.8253, 0.05164, 0.7817, 0.5197, 0.429, 0.4829, 0.4741, 0.4694, 0.4564, 0.4974, 0.4164, 0.1166, 0.8241, 0.1105, 0.8393, 0.07066, 0.832, 0.08278, 0.802, 0.6141, 0.6116, 0.4982, 0.6819, 0.4799, 0.6269, 0.5742, 0.5677, 0.4553, 0.4391, 0.4275, 0.4593, 0.4168, 0.4384, 0.4394, 0.4215, 0.03389, 0.8253, 0.03296, 0.8729, 0.0001011, 0.8803, 0.001665, 0.8193, 0.4694, 0.4564, 0.4353, 0.4793, 0.4275, 0.4593, 0.4553, 0.4391, 0.07066, 0.832, 0.07039, 0.8645, 0.03296, 0.8729, 0.03389, 0.8253, 0.4829, 0.4741, 0.441, 0.4998, 0.4353, 0.4793, 0.4694, 0.4564, 0.1105, 0.8393, 0.1106, 0.8557, 0.07039, 0.8645, 0.07066, 0.832, 0.4991, 0.4922, 0.4469, 0.5217, 0.441, 0.4998, 0.4829, 0.4741, 0.3935, 0.3648, 0.388, 0.3688, 0.3847, 0.348, 0.1517, 0.847, 0.1106, 0.8557, 0.1105, 0.8393, 0.5188, 0.5117, 0.4548, 0.5481, 0.4469, 0.5217, 0.4991, 0.4922, 0.405, 0.3836, 0.3945, 0.392, 0.388, 0.3688, 0.3935, 0.3648, 0.5426, 0.5347, 0.4648, 0.5818, 0.4548, 0.5481, 0.5188, 0.5117, 0.4214, 0.4029, 0.4049, 0.4157, 0.3945, 0.392, 0.405, 0.3836, 0.5742, 0.5677, 0.4799, 0.6269, 0.4648, 0.5818, 0.5426, 0.5347, 0.4394, 0.4215, 0.4168, 0.4384, 0.4049, 0.4157, 0.4214, 0.4029, 0.388, 0.3688, 0.3819, 0.3695, 0.3847, 0.348, 0.1517, 0.847, 0.117, 0.8707, 0.1106, 0.8557, 0.4548, 0.5481, 0.3752, 0.5643, 0.3775, 0.537, 0.4469, 0.5217, 0.3945, 0.392, 0.3818, 0.393, 0.3819, 0.3695, 0.388, 0.3688, 0.4648, 0.5818, 0.3732, 0.597, 0.3752, 0.5643, 0.4548, 0.5481, 0.4049, 0.4157, 0.3837, 0.4172, 0.3818, 0.393, 0.3945, 0.392, 0.4799, 0.6269, 0.371, 0.6393, 0.3732, 0.597, 0.4648, 0.5818, 0.4168, 0.4384, 0.3858, 0.4412, 0.3837, 0.4172, 0.4049, 0.4157, 0.4982, 0.6819, 0.3665, 0.6969, 0.371, 0.6393, 0.4799, 0.6269, 0.4275, 0.4593, 0.3862, 0.4649, 0.3858, 0.4412, 0.4168, 0.4384, 0.03296, 0.8729, 0.05047, 0.9163, 0.02206, 0.9357, 0.0001011, 0.8803, 0.4353, 0.4793, 0.3837, 0.4884, 0.3862, 0.4649, 0.4275, 0.4593, 0.07039, 0.8645, 0.08266, 0.8943, 0.05047, 0.9163, 0.03296, 0.8729, 0.441, 0.4998, 0.3805, 0.5122, 0.3837, 0.4884, 0.4353, 0.4793, 0.1106, 0.8557, 0.117, 0.8707, 0.08266, 0.8943, 0.07039, 0.8645, 0.4469, 0.5217, 0.3775, 0.537, 0.3805, 0.5122, 0.441, 0.4998, 0.3862, 0.4649, 0.3378, 0.4487, 0.3504, 0.4279, 0.3858, 0.4412, 0.05047, 0.9163, 0.08389, 0.949, 0.0649, 0.9778, 0.02206, 0.9357, 0.3837, 0.4884, 0.3256, 0.4704, 0.3378, 0.4487, 0.3862, 0.4649, 0.08266, 0.8943, 0.1057, 0.9167, 0.08389, 0.949, 0.05047, 0.9163, 0.3805, 0.5122, 0.3142, 0.4928, 0.3256, 0.4704, 0.3837, 0.4884, 0.117, 0.8707, 0.1287, 0.8822, 0.1057, 0.9167, 0.08266, 0.8943, 0.3775, 0.537, 0.3029, 0.5166, 0.3142, 0.4928, 0.3805, 0.5122, 0.3819, 0.3695, 0.3764, 0.3667, 0.3847, 0.348, 0.1517, 0.847, 0.1287, 0.8822, 0.117, 0.8707, 0.3752, 0.5643, 0.2915, 0.5438, 0.3029, 0.5166, 0.3775, 0.537, 0.3818, 0.393, 0.369, 0.3868, 0.3764, 0.3667, 0.3819, 0.3695, 0.3732, 0.597, 0.2788, 0.576, 0.2915, 0.5438, 0.3752, 0.5643, 0.3837, 0.4172, 0.3608, 0.4073, 0.369, 0.3868, 0.3818, 0.393, 0.371, 0.6393, 0.2619, 0.6168, 0.2788, 0.576, 0.3732, 0.597, 0.3858, 0.4412, 0.3504, 0.4279, 0.3608, 0.4073, 0.3837, 0.4172, 0.3665, 0.6969, 0.2371, 0.6703, 0.2619, 0.6168, 0.371, 0.6393, 0.2915, 0.5438, 0.2238, 0.4885, 0.2463, 0.4659, 0.3029, 0.5166, 0.369, 0.3868, 0.3587, 0.3749, 0.3722, 0.3611, 0.3764, 0.3667, 0.2788, 0.576, 0.1981, 0.5156, 0.2238, 0.4885, 0.2915, 0.5438, 0.3608, 0.4073, 0.3422, 0.3884, 0.3587, 0.3749, 0.369, 0.3868, 0.2619, 0.6168, 0.1648, 0.5497, 0.1981, 0.5156, 0.2788, 0.576, 0.3504, 0.4279, 0.3237, 0.4021, 0.3422, 0.3884, 0.3608, 0.4073, 0.2371, 0.6703, 0.1181, 0.5929, 0.1648, 0.5497, 0.2619, 0.6168, 0.3378, 0.4487, 0.3051, 0.4158, 0.3237, 0.4021, 0.3504, 0.4279, 0.08389, 0.949, 0.1281, 0.9661, 0.1218, 0.9999, 0.0649, 0.9778, 0.3256, 0.4704, 0.2871, 0.4302, 0.3051, 0.4158, 0.3378, 0.4487, 0.1057, 0.9167, 0.1358, 0.9284, 0.1281, 0.9661, 0.08389, 0.949, 0.3142, 0.4928, 0.2676, 0.4469, 0.2871, 0.4302, 0.3256, 0.4704, 0.1287, 0.8822, 0.1439, 0.8882, 0.1358, 0.9284, 0.1057, 0.9167, 0.3029, 0.5166, 0.2463, 0.4659, 0.2676, 0.4469, 0.3142, 0.4928, 0.3764, 0.3667, 0.3722, 0.3611, 0.3847, 0.348, 0.1517, 0.847, 0.1439, 0.8882, 0.1287, 0.8822, 0.1281, 0.9661, 0.1762, 0.9646, 0.1834, 0.9976, 0.1218, 0.9999, 0.2871, 0.4302, 0.268, 0.3826, 0.2901, 0.3766, 0.3051, 0.4158, 0.1358, 0.9284, 0.1685, 0.9276, 0.1762, 0.9646, 0.1281, 0.9661, 0.2676, 0.4469, 0.2439, 0.3898, 0.268, 0.3826, 0.2871, 0.4302, 0.1439, 0.8882, 0.1604, 0.888, 0.1685, 0.9276, 0.1358, 0.9284, 0.2463, 0.4659, 0.217, 0.3983, 0.2439, 0.3898, 0.2676, 0.4469, 0.3722, 0.3611, 0.37, 0.3538, 0.3847, 0.348, 0.1517, 0.847, 0.1604, 0.888, 0.1439, 0.8882, 0.2238, 0.4885, 0.1866, 0.409, 0.217, 0.3983, 0.2463, 0.4659, 0.3587, 0.3749, 0.3531, 0.3598, 0.37, 0.3538, 0.3722, 0.3611, 0.1981, 0.5156, 0.1497, 0.4228, 0.1866, 0.409, 0.2238, 0.4885, 0.3422, 0.3884, 0.3329, 0.3655, 0.3531, 0.3598, 0.3587, 0.3749, 0.1648, 0.5497, 0.09937, 0.4413, 0.1497, 0.4228, 0.1981, 0.5156, 0.3237, 0.4021, 0.3116, 0.371, 0.3329, 0.3655, 0.3422, 0.3884, 0.1181, 0.5929, 0.03094, 0.4657, 0.09937, 0.4413, 0.1648, 0.5497, 0.3051, 0.4158, 0.2901, 0.3766, 0.3116, 0.371, 0.3237, 0.4021, 0.1497, 0.4228, 0.1394, 0.3191, 0.1797, 0.3238, 0.1866, 0.409, 0.3329, 0.3655, 0.3326, 0.3418, 0.353, 0.3442, 0.3531, 0.3598, 0.09937, 0.4413, 0.08246, 0.3124, 0.1394, 0.3191, 0.1497, 0.4228, 0.3116, 0.371, 0.3101, 0.3392, 0.3326, 0.3418, 0.3329, 0.3655, 0.03094, 0.4657, 0.0001011, 0.3027, 0.08246, 0.3124, 0.09937, 0.4413, 0.2901, 0.3766, 0.287, 0.3365, 0.3101, 0.3392, 0.3116, 0.371, 0.1762, 0.9646, 0.2195, 0.946, 0.2386, 0.9739, 0.1834, 0.9976, 0.268, 0.3826, 0.2649, 0.3339, 0.287, 0.3365, 0.2901, 0.3766, 0.1685, 0.9276, 0.1982, 0.9149, 0.2195, 0.946, 0.1762, 0.9646, 0.2439, 0.3898, 0.2402, 0.331, 0.2649, 0.3339, 0.268, 0.3826, 0.1604, 0.888, 0.1754, 0.8816, 0.1982, 0.9149, 0.1685, 0.9276, 0.217, 0.3983, 0.2122, 0.3277, 0.2402, 0.331, 0.2439, 0.3898, 0.37, 0.3538, 0.3702, 0.3462, 0.3847, 0.348, 0.1517, 0.847, 0.1754, 0.8816, 0.1604, 0.888, 0.1866, 0.409, 0.1797, 0.3238, 0.2122, 0.3277, 0.217, 0.3983, 0.3531, 0.3598, 0.353, 0.3442, 0.3702, 0.3462, 0.37, 0.3538])
me_sphere_001.materials.append(mat_slimebody)
me_sphere_001.use_remesh_preserve_volume = False
me_sphere_001.use_remesh_preserve_attributes = False
me_sphere_001.use_mirror_vertex_groups = False
me_sphere_001.update()

# ---- objects
ob_slime_body = bpy.data.objects.new('Slime_body', me_sphere_001)

# ---- transforms, parenting, visibility, modifiers, constraints
ob_slime_body.location = (0.0, 0.0, 0.0)
ob_slime_body.lineart.crease_threshold = 0.0
_m = ob_slime_body.modifiers.new('Subdivision', 'SUBSURF')
_m.uv_smooth = 'PRESERVE_CORNERS'
_m.render_levels = 1
_m.show_only_control_edges = False

# ---- collection membership
col_collection.objects.link(ob_slime_body)

# ---- scene / render settings (as saved in the file)
scene.frame_start = 1; scene.frame_end = 250; scene.frame_set(1)
scene.render.engine = 'BLENDER_EEVEE_NEXT'
scene.cycles.use_denoising = False
scene.cycles.samples = 128
scene.cycles.sampling_pattern = 'TABULATED_SOBOL'
scene.cycles.use_adaptive_sampling = False
scene.cycles.use_light_tree = False
scene.view_settings.view_transform = 'Filmic'
bpy.context.view_layer.update()

# ---- added for rendering (the .blend has no active camera and no usable light): camera, sun
cam_auto = bpy.data.cameras.new('AutoCamera')
cam_auto.lens = 50.0
cam_auto.sensor_width = 36.0
cam_auto.clip_end = 1000.0
ob_auto_camera = bpy.data.objects.new('AutoCamera', cam_auto)
scene.collection.objects.link(ob_auto_camera)
ob_auto_camera.location = (2.8903, -3.29022, 2.33149)
ob_auto_camera.rotation_euler = (1.09748, -7.21219e-08, 0.694738)
scene.camera = ob_auto_camera
light_auto_sun = bpy.data.lights.new('AutoSun', 'SUN')
light_auto_sun.energy = 3.0
light_auto_sun.angle = 0.0523599
ob_auto_sun = bpy.data.objects.new('AutoSun', light_auto_sun)
scene.collection.objects.link(ob_auto_sun)
ob_auto_sun.rotation_euler = (0.872665, 0.174533, 0.523599)
bpy.context.view_layer.update()
